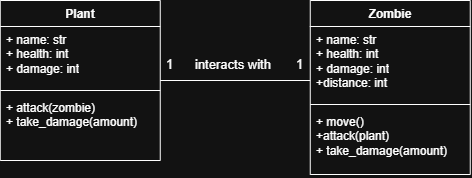

The diagram above was exported from draw.io. Its source (the exported page's mxGraphModel, read from the mxfile embedded in the PNG):
<mxGraphModel dx="589" dy="321" grid="1" gridSize="10" guides="1" tooltips="1" connect="1" arrows="1" fold="1" page="1" pageScale="1" pageWidth="850" pageHeight="1100" math="0" shadow="0">
  <root>
    <mxCell id="0" />
    <mxCell id="1" parent="0" />
    <mxCell id="npp9f03_JK4MfJhhNl2N-1" parent="1" style="swimlane;fontStyle=1;align=center;verticalAlign=top;childLayout=stackLayout;horizontal=1;startSize=26;horizontalStack=0;resizeParent=1;resizeParentMax=0;resizeLast=0;collapsible=1;marginBottom=0;whiteSpace=wrap;html=1;" value="Plant" vertex="1">
      <mxGeometry height="160" width="160" x="200" y="260" as="geometry" />
    </mxCell>
    <mxCell id="npp9f03_JK4MfJhhNl2N-2" parent="npp9f03_JK4MfJhhNl2N-1" style="text;strokeColor=none;fillColor=none;align=left;verticalAlign=top;spacingLeft=4;spacingRight=4;overflow=hidden;rotatable=0;points=[[0,0.5],[1,0.5]];portConstraint=eastwest;whiteSpace=wrap;html=1;" value="+ name: str&lt;br&gt;+ health: int&lt;br&gt;+ damage: int" vertex="1">
      <mxGeometry height="60" width="160" y="26" as="geometry" />
    </mxCell>
    <mxCell id="npp9f03_JK4MfJhhNl2N-3" parent="npp9f03_JK4MfJhhNl2N-1" style="line;strokeWidth=1;fillColor=none;align=left;verticalAlign=middle;spacingTop=-1;spacingLeft=3;spacingRight=3;rotatable=0;labelPosition=right;points=[];portConstraint=eastwest;strokeColor=inherit;" value="" vertex="1">
      <mxGeometry height="8" width="160" y="86" as="geometry" />
    </mxCell>
    <mxCell id="npp9f03_JK4MfJhhNl2N-4" parent="npp9f03_JK4MfJhhNl2N-1" style="text;strokeColor=none;fillColor=none;align=left;verticalAlign=top;spacingLeft=4;spacingRight=4;overflow=hidden;rotatable=0;points=[[0,0.5],[1,0.5]];portConstraint=eastwest;whiteSpace=wrap;html=1;" value="+ attack(zombie)&lt;br&gt;+ take_damage(amount)" vertex="1">
      <mxGeometry height="66" width="160" y="94" as="geometry" />
    </mxCell>
    <mxCell id="npp9f03_JK4MfJhhNl2N-9" parent="1" style="swimlane;fontStyle=1;align=center;verticalAlign=top;childLayout=stackLayout;horizontal=1;startSize=26;horizontalStack=0;resizeParent=1;resizeParentMax=0;resizeLast=0;collapsible=1;marginBottom=0;whiteSpace=wrap;html=1;" value="Zombie" vertex="1">
      <mxGeometry height="174" width="160" x="510" y="260" as="geometry" />
    </mxCell>
    <mxCell id="npp9f03_JK4MfJhhNl2N-10" parent="npp9f03_JK4MfJhhNl2N-9" style="text;strokeColor=none;fillColor=none;align=left;verticalAlign=top;spacingLeft=4;spacingRight=4;overflow=hidden;rotatable=0;points=[[0,0.5],[1,0.5]];portConstraint=eastwest;whiteSpace=wrap;html=1;" value="+ name: str&lt;br&gt;+ health: int&lt;br&gt;+ damage: int&lt;br&gt;+distance: int" vertex="1">
      <mxGeometry height="74" width="160" y="26" as="geometry" />
    </mxCell>
    <mxCell id="npp9f03_JK4MfJhhNl2N-11" parent="npp9f03_JK4MfJhhNl2N-9" style="line;strokeWidth=1;fillColor=none;align=left;verticalAlign=middle;spacingTop=-1;spacingLeft=3;spacingRight=3;rotatable=0;labelPosition=right;points=[];portConstraint=eastwest;strokeColor=inherit;" value="" vertex="1">
      <mxGeometry height="8" width="160" y="100" as="geometry" />
    </mxCell>
    <mxCell id="npp9f03_JK4MfJhhNl2N-12" parent="npp9f03_JK4MfJhhNl2N-9" style="text;strokeColor=none;fillColor=none;align=left;verticalAlign=top;spacingLeft=4;spacingRight=4;overflow=hidden;rotatable=0;points=[[0,0.5],[1,0.5]];portConstraint=eastwest;whiteSpace=wrap;html=1;" value="+ move()&lt;br&gt;+attack(plant)&lt;br&gt;+ take_damage(amount)" vertex="1">
      <mxGeometry height="66" width="160" y="108" as="geometry" />
    </mxCell>
    <mxCell id="npp9f03_JK4MfJhhNl2N-14" parent="1" style="line;strokeWidth=1;fillColor=none;align=left;verticalAlign=middle;spacingTop=-1;spacingLeft=3;spacingRight=3;rotatable=0;labelPosition=right;points=[];portConstraint=eastwest;strokeColor=inherit;" value="" vertex="1">
      <mxGeometry height="8" width="150" x="360" y="336" as="geometry" />
    </mxCell>
    <mxCell id="npp9f03_JK4MfJhhNl2N-20" parent="1" style="text;strokeColor=none;fillColor=none;align=left;verticalAlign=top;spacingLeft=4;spacingRight=4;overflow=hidden;rotatable=0;points=[[0,0.5],[1,0.5]];portConstraint=eastwest;whiteSpace=wrap;html=1;" value="&lt;font style=&quot;font-size: 13px;&quot;&gt;1&lt;/font&gt;" vertex="1">
      <mxGeometry height="26" width="20" x="490" y="310" as="geometry" />
    </mxCell>
    <mxCell id="npp9f03_JK4MfJhhNl2N-23" parent="1" style="text;strokeColor=none;fillColor=none;align=left;verticalAlign=top;spacingLeft=4;spacingRight=4;overflow=hidden;rotatable=0;points=[[0,0.5],[1,0.5]];portConstraint=eastwest;whiteSpace=wrap;html=1;" value="&lt;font style=&quot;font-size: 13px;&quot;&gt;interacts with&lt;/font&gt;" vertex="1">
      <mxGeometry height="26" width="92.5" x="388.75" y="310" as="geometry" />
    </mxCell>
    <mxCell id="npp9f03_JK4MfJhhNl2N-24" parent="1" style="text;strokeColor=none;fillColor=none;align=left;verticalAlign=top;spacingLeft=4;spacingRight=4;overflow=hidden;rotatable=0;points=[[0,0.5],[1,0.5]];portConstraint=eastwest;whiteSpace=wrap;html=1;" value="&lt;font style=&quot;font-size: 13px;&quot;&gt;1&lt;/font&gt;" vertex="1">
      <mxGeometry height="26" width="20" x="360" y="310" as="geometry" />
    </mxCell>
  </root>
</mxGraphModel>